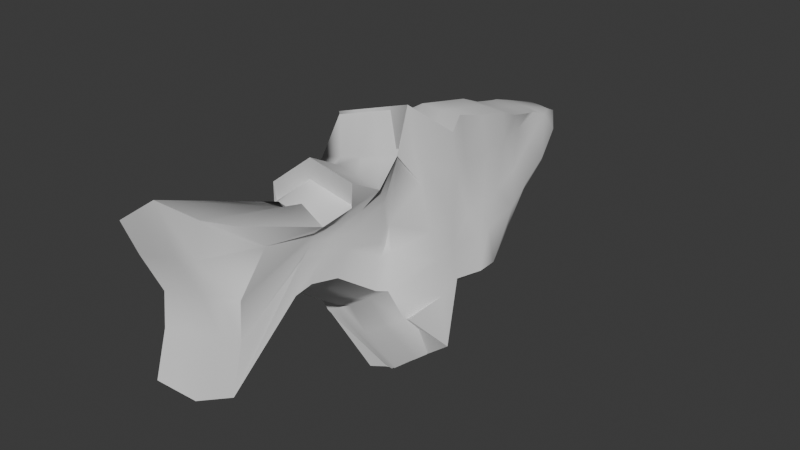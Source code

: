 # Source: Fish_Model_.blend  (saved by Blender 4.5.88; exported with 4.5.12 LTS)
import bpy
from mathutils import Matrix  # noqa: F401  (used for matrix-valued properties, if any)

bpy.ops.wm.read_factory_settings(use_empty=True)
scene = bpy.context.scene
scene.name = 'Scene'

# ---- node groups
ng_smooth_by_angle = bpy.data.node_groups.new('Smooth by Angle', 'GeometryNodeTree')
_s = ng_smooth_by_angle.interface.new_socket(name='Mesh', in_out='OUTPUT', socket_type='NodeSocketGeometry')
_s = ng_smooth_by_angle.interface.new_socket(name='Mesh', in_out='INPUT', socket_type='NodeSocketGeometry')
_s = ng_smooth_by_angle.interface.new_socket(name='Angle', in_out='INPUT', socket_type='NodeSocketFloat')
_s.subtype = 'ANGLE'
_s.default_value = 0.5236
_s.min_value = 0.0
_s.max_value = 3.142
_s.description = 'Maximum face angle for smooth edges'
_s = ng_smooth_by_angle.interface.new_socket(name='Ignore Sharpness', in_out='INPUT', socket_type='NodeSocketBool')
_s.force_non_field = True
ng_smooth_by_angle.description = 'Set the sharpness of mesh edges based on the angle between the neighboring faces'
ng_smooth_by_angle.is_modifier = True
_N = ng_smooth_by_angle.nodes; _L = ng_smooth_by_angle.links
n0 = _N.new('GeometryNodeSetShadeSmooth'); n0.name = 'Set Shade Smooth'; n0.location = (120, -80)
n0.domain = 'EDGE'
n1 = _N.new('GeometryNodeSetShadeSmooth'); n1.name = 'Set Shade Smooth.001'; n1.location = (300, -80)
n2 = _N.new('NodeGroupOutput'); n2.name = 'Group Output'; n2.location = (480, -80)
n3 = _N.new('GeometryNodeInputMeshEdgeAngle'); n3.name = 'Edge Angle'; n3.location = (-440, -240)
n4 = _N.new('NodeGroupInput'); n4.name = 'Group Input'; n4.location = (-80, -80)
n5 = _N.new('GeometryNodeInputEdgeSmooth'); n5.name = 'Is Edge Smooth'; n5.location = (-260, -120)
n6 = _N.new('GeometryNodeInputShadeSmooth'); n6.name = 'Is Shade Smooth'; n6.location = (-440, -397)
n7 = _N.new('FunctionNodeCompare'); n7.name = 'Compare'; n7.location = (-260, -260)
n7.operation = 'LESS_EQUAL'
n7.inputs[6].default_value = (0.0, 0.0, 0.0, 0.0)
n7.inputs[7].default_value = (0.0, 0.0, 0.0, 0.0)
n8 = _N.new('FunctionNodeBooleanMath'); n8.name = 'Boolean Math.001'; n8.location = (-80, -260)
n9 = _N.new('NodeGroupInput'); n9.name = 'Group Input.001'; n9.location = (-440, -329)
n10 = _N.new('NodeGroupInput'); n10.name = 'Group Input.002'; n10.location = (-259, -189)
n11 = _N.new('FunctionNodeBooleanMath'); n11.name = 'Boolean Math'; n11.location = (-80, -149)
n11.operation = 'OR'
n12 = _N.new('FunctionNodeBooleanMath'); n12.name = 'Boolean Math.002'; n12.location = (-260, -380)
n12.operation = 'OR'
n13 = _N.new('NodeGroupInput'); n13.name = 'Group Input.003'; n13.location = (-440, -460)
_L.new(n3.outputs[0], n7.inputs[0])
_L.new(n1.outputs[0], n2.inputs[0])
_L.new(n9.outputs[1], n7.inputs[1])
_L.new(n7.outputs[0], n8.inputs[0])
_L.new(n4.outputs[0], n0.inputs[0])
_L.new(n0.outputs[0], n1.inputs[0])
_L.new(n8.outputs[0], n0.inputs[2])
_L.new(n10.outputs[2], n11.inputs[1])
_L.new(n5.outputs[0], n11.inputs[0])
_L.new(n11.outputs[0], n0.inputs[1])
_L.new(n13.outputs[2], n12.inputs[1])
_L.new(n6.outputs[0], n12.inputs[0])
_L.new(n12.outputs[0], n8.inputs[1])
n2.is_active_output = True

# ---- world
world_world = bpy.data.worlds.new('World'); scene.world = world_world
world_world.use_nodes = True; world_world.node_tree.nodes.clear()
_N = world_world.node_tree.nodes; _L = world_world.node_tree.links
n0 = _N.new('ShaderNodeOutputWorld'); n0.name = 'World Output'; n0.location = (200, 100)
n1 = _N.new('ShaderNodeBackground'); n1.name = 'Background'; n1.location = (-200, 100)
n1.inputs[0].default_value = (0.05088, 0.05088, 0.05088, 1.0)
_L.new(n1.outputs[0], n0.inputs[0])
n0.is_active_output = True
world_world.color = (0.05088, 0.05088, 0.05088)
world_world.sun_shadow_jitter_overblur = 0.0

# ---- meshes
me_plane = bpy.data.meshes.new('Plane')
me_plane.from_pydata([(-0.8378, -2.413, -0.1265), (0.4827, -2.086, -0.2271), (-0.7289, 1.4, 0.17), (0.3281, 1.119, -0.1016), (-0.9889, -0.3096, -0.3141), (0.3756, -0.2646, -0.05049), (0.4785, 0.592, -0.04839), (-1.038, 0.5324, -0.1908), (-0.3543, -1.621, -0.06034), (0.09011, -1.217, -0.06562), (-0.3206, 2.189, 0.3173), (0.1257, 1.697, 0.09567), (-0.9894, 0.04793, -0.1661), (0.794, -0.0531, -0.08315), (0.7776, -0.04287, -0.08309), (-0.7928, -0.6544, -0.007018), (-1.076, -0.6337, -0.1886), (-1.456, -0.395, -0.3561), (-1.572, -0.4044, -0.04818), (-1.081, -0.6356, -0.1308), (-0.155, -2.115, -0.06692), (-0.3613, 1.255, 0.03845), (-0.41, -0.1692, -0.1833), (-0.434, 0.5544, -0.1645), (-0.03107, -1.274, 0.05522), (-0.007337, 2.064, 0.2092), (-0.4464, 0.08857, -0.2141), (-0.2045, -0.4884, -0.0226), (-0.4408, -1.119, 0.03413), (0.1926, -0.6254, -0.1633), (-0.1133, -0.8811, 0.02712), (0.3975, 0.3231, -0.1999), (-1.046, 0.3455, -0.188), (-0.4514, 0.3873, -0.1121), (0.3831, 0.8769, -0.06048), (-0.8796, 0.9856, -0.005391), (-0.4195, 0.8752, -0.05476), (0.2085, 1.392, -0.01128), (-0.508, 1.895, 0.2285), (-0.2002, 1.605, 0.1123), (0.0822, -1.234, -0.04832), (0.3975, -0.9784, -0.2757), (0.3761, -0.2675, -0.05297), (-0.3659, -0.5158, 0.04559), (-0.7596, -0.7305, 0.06715), (-0.5358, 1.405, 0.01477), (-0.7062, -0.1537, -0.1537), (-0.6823, 0.5492, -0.1974), (-0.1347, -1.39, 0.08337), (-0.2179, 2.181, 0.2191), (-0.6649, 0.126, -0.1228), (-0.4563, -0.5137, 0.007162), (-0.458, -2.206, -0.08371), (-0.2387, -0.9423, 0.04364), (-0.7261, 0.4241, -0.1922), (-0.6402, 1.008, -0.1195), (-0.4095, 1.806, 0.1041), (-0.4902, -0.5718, 0.07899), (-0.3784, -1.37, 0.05796), (0.1413, -0.921, -0.1145), (-0.0717, -1.077, 0.04303), (0.1584, -0.8987, -0.08833), (-0.1867, -1.166, 0.0635), (-0.3634, -1.622, 1.076), (-0.8469, -2.414, 1.01), (-0.1641, -2.116, 1.07), (0.5988, -2.366, 0.9619), (0.374, 0.8759, 1.076), (0.319, 1.118, 1.035), (-0.4591, 1.404, 1.387), (-0.7402, 1.413, 1.324), (-1.001, 0.06015, 0.988), (-1.053, -0.2545, 1.116), (0.7347, -0.04384, 0.9281), (0.4459, -0.04802, 0.9419), (-0.6519, -0.1546, 1.143), (0.3884, 0.3221, 0.9369), (0.4291, 0.6335, 1.117), (-0.891, 0.9978, 1.149), (-1.025, 0.5447, 1.051), (-0.6548, 0.5907, 1.177), (-0.3876, -1.371, 1.195), (0.081, -1.217, 1.071), (-0.1438, -1.391, 1.22), (-0.1534, 2.23, 1.319), (-0.2038, 2.214, 1.171), (0.1994, 1.391, 1.125), (0.1166, 1.696, 1.232), (-0.5193, 1.908, 1.383), (-1.034, 0.3577, 1.054), (0.7506, -0.05407, 0.9262), (-0.622, 0.125, 1.131), (0.3532, -0.256, 1.072), (-0.8019, -0.6553, 1.13), (-0.4848, -0.5146, 1.077), (-1.765, -0.4767, 0.762), (-1.094, -0.6338, 0.9923), (-1.709, -0.4738, 0.5526), (-1.086, -0.6446, 0.993), (-0.4671, -2.207, 1.053), (-0.3095, 1.294, 1.4), (-0.345, -0.1702, 1.229), (-0.4259, 0.5345, 1.213), (-0.04018, -1.275, 1.192), (-0.007222, 2.103, 1.378), (-0.3746, 0.0876, 1.223), (-0.2001, -0.3615, 1.152), (-0.2366, -0.4901, 1.142), (-0.1485, 1.644, 1.474), (-0.4089, 0.3864, 1.217), (-0.3677, 0.9143, 1.307), (-0.7687, -0.7315, 1.204), (-0.4499, -1.12, 1.171), (0.1322, -0.9219, 1.022), (0.1835, -0.6264, 0.9734), (-0.08081, -1.078, 1.18), (-0.137, -0.8821, 1.113), (-0.2478, -0.9432, 1.18), (-0.6506, 0.4232, 1.18), (-0.5636, 1.007, 1.253), (-0.3849, 1.805, 1.36), (0.1493, -0.8996, 1.048), (0.3884, -0.9793, 0.8611), (0.07309, -1.235, 1.088), (-0.5118, -0.5728, 1.178), (-0.1958, -1.167, 1.2), (0.2078, -1.859, -0.1849), (-0.001107, 1.207, 0.02504), (0.0446, -0.1081, -0.1069), (0.03607, 0.5425, -0.05607), (0.04038, -1.245, 0.03518), (0.07465, 1.901, 0.2091), (0.1993, 0.01773, -0.0539), (0.355, -0.2366, -0.01042), (0.05048, -0.7533, -0.02771), (-0.0161, 0.3552, -0.1156), (-0.002687, 0.8961, -0.0009862), (0.0196, 1.518, 0.1072), (0.03696, -0.5441, -0.0798), (0.04568, -0.9992, 0.004661), (0.2282, -2.241, 1.056), (0.0359, 1.206, 1.333), (0.005876, -0.05773, 1.175), (-0.1223, 0.584, 1.321), (0.03127, -1.246, 1.172), (0.06553, 1.9, 1.346), (0.1902, 0.01677, 1.083), (0.2582, -0.1525, 1.013), (0.04137, -0.7542, 1.109), (0.1025, 0.3542, 1.228), (0.03044, 0.8951, 1.293), (0.03604, 1.518, 1.339), (0.01056, -0.3928, 1.095), (0.03657, -1.0, 1.141), (-0.9586, -0.731, 0.6878), (-0.9918, -0.6548, 0.6137), (0.7959, -2.366, 0.3417), (-0.1596, -2.115, 0.5015), (-0.4626, -2.207, 0.4847), (-0.9725, 1.4, 0.8026), (-0.7516, 1.895, 0.8611), (0.4823, 1.119, 0.424), (0.5373, 0.8764, 0.4652), (-0.5775, -1.371, 0.6786), (-0.6399, -1.119, 0.6548), (-1.233, 0.04745, 0.4665), (-1.278, 0.345, 0.4886), (0.7723, -0.05359, 0.4215), (0.4505, -0.04754, 0.3735), (0.3627, 1.391, 0.5144), (0.7562, -0.04335, 0.4225), (0.389, -0.8992, 0.4168), (0.3128, -1.234, 0.4568), (-0.4536, 2.241, 0.8211), (0.3577, -0.2556, 0.504), (0.1561, 2.103, 0.7674), (0.2799, 1.697, 0.6213), (0.5924, 0.634, 0.5063), (0.393, 0.3226, 0.3685), (-1.269, 0.532, 0.4859), (-1.123, 0.9851, 0.6273), (-1.068, -0.5914, 0.3631), (-1.744, -0.47, 0.4028), (0.6281, -0.9789, 0.2295), (-1.066, -0.254, 0.4833), (-0.6752, -1.622, 0.5931), (0.4231, -0.6259, 0.3418), (-0.9642, -2.413, 0.4746), (0.2765, -1.272, 0.342), (-1.28, -0.6361, 0.4899), (-1.726, -0.4707, 0.3805), (0.2288, 1.9, 0.7347), (0.2328, -2.24, 0.4879), (-0.8636, -0.7312, 0.9459), (0.6974, -2.366, 0.6518), (-0.8553, 1.4, 1.055), (0.4006, 1.119, 0.7296), (-0.4825, -1.371, 0.9367), (-1.116, 0.04721, 0.7186), (0.7615, -0.05383, 0.6739), (0.281, 1.391, 0.8199), (0.2691, -0.8994, 0.7326), (0.07444, 2.103, 1.073), (0.5107, 0.6337, 0.8119), (-1.146, 0.5317, 0.7599), (-1.07, -0.5916, 0.6473), (0.5082, -0.9791, 0.5453), (-1.06, -0.2543, 0.7996), (-0.5193, -1.622, 0.8348), (0.3033, -0.6261, 0.6576), (0.2971, -1.217, 0.7294), (-1.185, -0.6363, 0.7479), (0.1472, 1.9, 1.04), (0.2305, -2.241, 0.772), (-0.8969, -0.6551, 0.8717), (-0.1619, -2.115, 0.7856), (-0.4649, -2.207, 0.7689), (-0.6344, 1.895, 1.113), (0.4557, 0.8762, 0.7707), (-0.5449, -1.12, 0.9128), (-1.155, 0.3448, 0.7627), (0.4482, -0.04778, 0.6577), (0.7455, -0.04359, 0.6753), (0.1929, -1.235, 0.7726), (-0.3287, 2.241, 0.9958), (0.3555, -0.2558, 0.7881), (0.1982, 1.697, 0.9269), (0.3907, 0.3224, 0.6527), (-1.006, 0.9849, 0.8793), (-1.741, -0.4723, 0.5256), (-0.9056, -2.414, 0.7424), (-1.742, -0.488, 0.4177), (-0.8899, -0.6546, 0.2959), (-0.1572, -2.115, 0.2105), (-0.4602, -2.206, 0.1937), (-0.6295, 1.975, 0.4855), (0.4584, 0.8767, 0.1961), (-0.538, -1.119, 0.337), (-1.162, 0.4252, 0.09045), (0.4528, -0.0473, 0.0825), (0.7672, -0.04311, 0.1636), (0.1947, -1.234, 0.1982), (-0.3393, 2.321, 0.5246), (0.3601, -0.2553, 0.213), (0.2009, 1.697, 0.3522), (0.3953, 0.3229, 0.07752), (-1.001, 1.065, 0.2516), (-1.574, -0.3953, -0.04389), (-0.8995, -2.413, 0.1669), (-1.632, -0.4257, 0.1066), (-0.8567, -0.7307, 0.3701), (0.5744, -2.218, 0.02506), (-0.8504, 1.48, 0.427), (0.4033, 1.119, 0.1549), (-0.4756, -1.37, 0.3609), (-1.111, 0.1276, 0.09087), (0.7834, -0.05334, 0.1631), (0.2837, 1.391, 0.2453), (0.2709, -0.8989, 0.1582), (0.07715, 2.104, 0.4983), (0.5134, 0.6342, 0.2372), (-1.153, 0.6121, 0.08771), (-1.066, -0.5911, 0.07211), (0.51, -0.9786, -0.02914), (-1.073, -0.2538, 0.1595), (-0.5109, -1.622, 0.2586), (0.3051, -0.6256, 0.08322), (0.2966, -1.217, 0.1556), (-1.178, -0.6358, 0.1721), (0.1499, 1.9, 0.4656), (0.2351, -2.24, 0.1969), (-0.116, 2.545, 0.5066), (-0.1707, 2.55, 0.5788), (-0.07001, 2.468, 0.5169), (-0.1375, 2.544, 1.03), (-0.1608, 2.537, 0.9611), (-0.06996, 2.486, 1.057), (-0.2234, 2.586, 0.6627), (-0.03223, 2.486, 0.916), (-0.1282, 2.544, 0.9127), (-0.2185, 2.549, 0.8804), (-0.2762, 2.549, 0.7996), (-0.03098, 2.486, 0.6505), (0.005493, 2.486, 0.7748), (-0.1095, 2.544, 0.6757), (-0.119, 2.544, 0.7956)], [], [(136, 127, 3, 34), (133, 128, 5, 14), (135, 129, 6, 31), (126, 130, 9, 1), (137, 131, 11, 37), (128, 132, 13, 5), (138, 133, 14, 42), (4, 16, 17, 12), (15, 19, 18, 4), (57, 51, 27, 43), (46, 50, 26, 22), (56, 49, 25, 39), (52, 48, 24, 20), (54, 47, 23, 33), (51, 46, 22, 27), (55, 45, 21, 36), (62, 53, 30, 60), (139, 134, 29, 59), (50, 54, 33, 26), (132, 135, 31, 13), (47, 55, 36, 23), (129, 136, 34, 6), (45, 56, 39, 21), (127, 137, 37, 3), (59, 61, 40, 9), (53, 57, 43, 30), (134, 138, 42, 29), (28, 44, 57, 53), (2, 38, 56, 45), (7, 35, 55, 47), (12, 32, 54, 50), (58, 28, 53, 62), (35, 2, 45, 55), (15, 4, 46, 51), (32, 7, 47, 54), (0, 8, 48, 52), (38, 10, 49, 56), (4, 12, 50, 46), (44, 15, 51, 57), (8, 58, 62, 48), (29, 41, 61, 59), (130, 139, 59, 9), (48, 62, 60, 24), (150, 67, 68, 141), (147, 73, 74, 142), (149, 76, 77, 143), (140, 66, 82, 144), (151, 86, 87, 145), (142, 74, 90, 146), (152, 92, 73, 147), (72, 71, 95, 96), (93, 72, 97, 98), (124, 107, 106, 94), (75, 101, 105, 91), (120, 108, 104, 84), (99, 65, 103, 83), (118, 109, 102, 80), (94, 106, 101, 75), (119, 110, 100, 69), (125, 115, 116, 117), (153, 113, 114, 148), (91, 105, 109, 118), (146, 90, 76, 149), (80, 102, 110, 119), (143, 77, 67, 150), (69, 100, 108, 120), (141, 68, 86, 151), (113, 82, 123, 121), (117, 116, 107, 124), (148, 114, 92, 152), (112, 117, 124, 111), (70, 69, 120, 88), (79, 80, 119, 78), (71, 91, 118, 89), (81, 125, 117, 112), (78, 119, 69, 70), (93, 94, 75, 72), (89, 118, 80, 79), (64, 99, 83, 63), (88, 120, 84, 85), (72, 75, 91, 71), (111, 124, 94, 93), (63, 83, 125, 81), (114, 113, 121, 122), (144, 82, 113, 153), (83, 103, 115, 125), (214, 193, 111, 93), (213, 194, 66, 140), (216, 215, 65, 99), (217, 195, 70, 88), (218, 196, 68, 67), (219, 197, 81, 112), (220, 198, 71, 89), (193, 219, 112, 111), (221, 199, 90, 74), (196, 200, 86, 68), (222, 221, 74, 73), (223, 201, 121, 123), (224, 217, 88, 85), (225, 222, 73, 92), (212, 202, 104, 145), (227, 203, 77, 76), (199, 227, 76, 90), (84, 104, 276, 274), (228, 204, 79, 78), (229, 205, 96, 95), (204, 220, 89, 79), (201, 206, 122, 121), (205, 207, 72, 96), (197, 208, 63, 81), (206, 209, 114, 122), (198, 229, 95, 71), (230, 216, 99, 64), (194, 210, 82, 66), (210, 223, 123, 82), (231, 211, 98, 97), (209, 225, 92, 114), (211, 214, 93, 98), (203, 218, 67, 77), (104, 202, 278, 276), (208, 230, 64, 63), (207, 231, 97, 72), (195, 228, 78, 70), (200, 226, 87, 86), (226, 212, 145, 87), (215, 213, 140, 65), (103, 144, 153, 115), (116, 148, 152, 107), (100, 141, 151, 108), (102, 143, 150, 110), (105, 146, 149, 109), (115, 153, 148, 116), (107, 152, 147, 106), (101, 142, 146, 105), (108, 151, 145, 104), (65, 140, 144, 103), (109, 149, 143, 102), (106, 147, 142, 101), (110, 150, 141, 100), (24, 60, 139, 130), (30, 43, 138, 134), (21, 39, 137, 127), (23, 36, 136, 129), (26, 33, 135, 132), (60, 30, 134, 139), (43, 27, 133, 138), (22, 26, 132, 128), (39, 25, 131, 137), (20, 24, 130, 126), (33, 23, 129, 135), (27, 22, 128, 133), (36, 21, 127, 136), (233, 270, 192, 157), (244, 269, 191, 176), (257, 244, 176, 169), (252, 246, 180, 159), (264, 249, 190, 184), (265, 248, 187, 185), (49, 10, 272, 271), (260, 236, 162, 177), (268, 232, 155, 189), (266, 243, 174, 186), (249, 268, 189, 190), (267, 241, 172, 188), (251, 267, 188, 156), (248, 234, 158, 187), (255, 247, 182, 165), (263, 266, 186, 183), (254, 265, 185, 163), (262, 264, 184, 181), (258, 263, 183, 171), (261, 238, 166, 179), (247, 262, 181, 182), (246, 261, 179, 180), (85, 84, 274, 275), (256, 245, 178, 167), (245, 260, 177, 178), (269, 259, 175, 191), (243, 240, 170, 174), (242, 235, 160, 173), (241, 258, 171, 172), (240, 239, 168, 170), (253, 257, 169, 161), (239, 256, 167, 168), (250, 237, 164, 154), (238, 255, 165, 166), (237, 254, 163, 164), (236, 253, 161, 162), (235, 252, 159, 160), (234, 233, 157, 158), (270, 251, 156, 192), (232, 250, 154, 155), (157, 192, 213, 215), (176, 191, 212, 226), (169, 176, 226, 200), (159, 180, 228, 195), (184, 190, 231, 207), (185, 187, 230, 208), (202, 175, 283, 278), (177, 162, 218, 203), (189, 155, 214, 211), (186, 174, 225, 209), (190, 189, 211, 231), (188, 172, 223, 210), (156, 188, 210, 194), (187, 158, 216, 230), (165, 182, 229, 198), (183, 186, 209, 206), (163, 185, 208, 197), (181, 184, 207, 205), (171, 183, 206, 201), (179, 166, 220, 204), (182, 181, 205, 229), (180, 179, 204, 228), (175, 259, 282, 283), (167, 178, 227, 199), (178, 177, 203, 227), (191, 175, 202, 212), (174, 170, 222, 225), (173, 160, 217, 224), (172, 171, 201, 223), (170, 168, 221, 222), (161, 169, 200, 196), (168, 167, 199, 221), (154, 164, 219, 193), (166, 165, 198, 220), (164, 163, 197, 219), (162, 161, 196, 218), (160, 159, 195, 217), (158, 157, 215, 216), (192, 156, 194, 213), (155, 154, 193, 214), (15, 44, 250, 232), (126, 1, 251, 270), (52, 20, 233, 234), (38, 2, 252, 235), (34, 3, 253, 236), (28, 58, 254, 237), (32, 12, 255, 238), (44, 28, 237, 250), (5, 13, 256, 239), (3, 37, 257, 253), (14, 5, 239, 240), (40, 61, 258, 241), (10, 38, 235, 242), (42, 14, 240, 243), (131, 25, 259, 269), (31, 6, 260, 245), (13, 31, 245, 256), (242, 173, 281, 277), (35, 7, 261, 246), (17, 16, 262, 247), (7, 32, 238, 261), (61, 41, 263, 258), (16, 4, 264, 262), (58, 8, 265, 254), (41, 29, 266, 263), (12, 17, 247, 255), (0, 52, 234, 248), (1, 9, 267, 251), (9, 40, 241, 267), (18, 19, 268, 249), (29, 42, 243, 266), (19, 15, 232, 268), (6, 34, 236, 260), (259, 25, 273, 282), (8, 0, 248, 265), (4, 18, 249, 264), (2, 35, 246, 252), (37, 11, 244, 257), (11, 131, 269, 244), (20, 126, 270, 233), (278, 279, 274, 276), (279, 280, 275, 274), (284, 277, 281, 285), (282, 284, 285, 283), (285, 281, 280, 279), (283, 285, 279, 278), (273, 271, 284, 282), (271, 272, 277, 284), (173, 224, 280, 281), (25, 49, 271, 273), (224, 85, 275, 280), (10, 242, 277, 272)])
me_plane.polygons.foreach_set('use_smooth', [True] * 284)
_uv = me_plane.uv_layers.new(name='UVMap')
_uv.uv.foreach_set('vector', [0.6663, 0.875, 0.6663, 1.0, 1.0, 1.0, 1.0, 0.875, 0.6663, 0.4223, 0.6663, 0.5, 1.0, 0.5, 1.0, 0.4223, 0.6663, 0.6975, 0.6663, 0.75, 1.0, 0.75, 1.0, 0.6975, 0.6663, 0.0, 0.6663, 0.25, 1.0, 0.25, 1.0, 0.0, 0.6663, 1.0, 0.6663, 1.0, 1.0, 1.0, 1.0, 1.0, 0.6663, 0.5, 0.6663, 0.5915, 1.0, 0.5915, 1.0, 0.5, 0.6663, 0.3792, 0.6663, 0.4223, 1.0, 0.4223, 1.0, 0.3792, 0.0, 0.5, 0.0, 0.5, 0.0, 0.5915, 0.0, 0.5915, 0.0, 0.4223, 0.0, 0.4223, 0.0, 0.5, 0.0, 0.5, 0.1663, 0.3792, 0.1663, 0.4223, 0.3326, 0.4223, 0.3326, 0.3792, 0.1663, 0.5, 0.1663, 0.5915, 0.3326, 0.5915, 0.3326, 0.5, 0.1663, 1.0, 0.1663, 1.0, 0.3326, 1.0, 0.3326, 1.0, 0.1663, 0.0, 0.1663, 0.25, 0.3326, 0.25, 0.3326, 0.0, 0.1663, 0.6975, 0.1663, 0.75, 0.3326, 0.75, 0.3326, 0.6975, 0.1663, 0.4223, 0.1663, 0.5, 0.3326, 0.5, 0.3326, 0.4223, 0.1663, 0.875, 0.1663, 1.0, 0.3326, 1.0, 0.3326, 0.875, 0.1663, 0.2931, 0.1663, 0.3361, 0.3326, 0.3361, 0.3326, 0.2931, 0.6663, 0.2931, 0.6663, 0.3361, 1.0, 0.3361, 1.0, 0.2931, 0.1663, 0.5915, 0.1663, 0.6975, 0.3326, 0.6975, 0.3326, 0.5915, 0.6663, 0.5915, 0.6663, 0.6975, 1.0, 0.6975, 1.0, 0.5915, 0.1663, 0.75, 0.1663, 0.875, 0.3326, 0.875, 0.3326, 0.75, 0.6663, 0.75, 0.6663, 0.875, 1.0, 0.875, 1.0, 0.75, 0.1663, 1.0, 0.1663, 1.0, 0.3326, 1.0, 0.3326, 1.0, 0.6663, 1.0, 0.6663, 1.0, 1.0, 1.0, 1.0, 1.0, 1.0, 0.2931, 1.0, 0.2931, 1.0, 0.25, 1.0, 0.25, 0.1663, 0.3361, 0.1663, 0.3792, 0.3326, 0.3792, 0.3326, 0.3361, 0.6663, 0.3361, 0.6663, 0.3792, 1.0, 0.3792, 1.0, 0.3361, 0.0, 0.3361, 0.0, 0.3792, 0.1663, 0.3792, 0.1663, 0.3361, 0.0, 1.0, 0.0, 1.0, 0.1663, 1.0, 0.1663, 1.0, 0.0, 0.75, 0.0, 0.875, 0.1663, 0.875, 0.1663, 0.75, 0.0, 0.5915, 0.0, 0.6975, 0.1663, 0.6975, 0.1663, 0.5915, 0.0, 0.2931, 0.0, 0.3361, 0.1663, 0.3361, 0.1663, 0.2931, 0.0, 0.875, 0.0, 1.0, 0.1663, 1.0, 0.1663, 0.875, 0.0, 0.4223, 0.0, 0.5, 0.1663, 0.5, 0.1663, 0.4223, 0.0, 0.6975, 0.0, 0.75, 0.1663, 0.75, 0.1663, 0.6975, 0.0, 0.0, 0.0, 0.25, 0.1663, 0.25, 0.1663, 0.0, 0.0, 1.0, 0.0, 1.0, 0.1663, 1.0, 0.1663, 1.0, 0.0, 0.5, 0.0, 0.5915, 0.1663, 0.5915, 0.1663, 0.5, 0.0, 0.3792, 0.0, 0.4223, 0.1663, 0.4223, 0.1663, 0.3792, 0.0, 0.25, 0.0, 0.2931, 0.1663, 0.2931, 0.1663, 0.25, 1.0, 0.3361, 1.0, 0.3361, 1.0, 0.2931, 1.0, 0.2931, 0.6663, 0.25, 0.6663, 0.2931, 1.0, 0.2931, 1.0, 0.25, 0.1663, 0.25, 0.1663, 0.2931, 0.3326, 0.2931, 0.3326, 0.25, 0.6663, 0.875, 1.0, 0.875, 1.0, 1.0, 0.6663, 1.0, 0.6663, 0.4223, 1.0, 0.4223, 1.0, 0.5, 0.6663, 0.5, 0.6663, 0.6975, 1.0, 0.6975, 1.0, 0.75, 0.6663, 0.75, 0.6663, 0.0, 1.0, 0.0, 1.0, 0.25, 0.6663, 0.25, 0.6663, 1.0, 1.0, 1.0, 1.0, 1.0, 0.6663, 1.0, 0.6663, 0.5, 1.0, 0.5, 1.0, 0.5915, 0.6663, 0.5915, 0.6663, 0.3792, 1.0, 0.3792, 1.0, 0.4223, 0.6663, 0.4223, 0.0, 0.5, 0.0, 0.5915, 0.0, 0.5915, 0.0, 0.5, 0.0, 0.4223, 0.0, 0.5, 0.0, 0.5, 0.0, 0.4223, 0.1663, 0.3792, 0.3326, 0.3792, 0.3326, 0.4223, 0.1663, 0.4223, 0.1663, 0.5, 0.3326, 0.5, 0.3326, 0.5915, 0.1663, 0.5915, 0.1663, 1.0, 0.3326, 1.0, 0.3326, 1.0, 0.1663, 1.0, 0.1663, 0.0, 0.3326, 0.0, 0.3326, 0.25, 0.1663, 0.25, 0.1663, 0.6975, 0.3326, 0.6975, 0.3326, 0.75, 0.1663, 0.75, 0.1663, 0.4223, 0.3326, 0.4223, 0.3326, 0.5, 0.1663, 0.5, 0.1663, 0.875, 0.3326, 0.875, 0.3326, 1.0, 0.1663, 1.0, 0.1663, 0.2931, 0.3326, 0.2931, 0.3326, 0.3361, 0.1663, 0.3361, 0.6663, 0.2931, 1.0, 0.2931, 1.0, 0.3361, 0.6663, 0.3361, 0.1663, 0.5915, 0.3326, 0.5915, 0.3326, 0.6975, 0.1663, 0.6975, 0.6663, 0.5915, 1.0, 0.5915, 1.0, 0.6975, 0.6663, 0.6975, 0.1663, 0.75, 0.3326, 0.75, 0.3326, 0.875, 0.1663, 0.875, 0.6663, 0.75, 1.0, 0.75, 1.0, 0.875, 0.6663, 0.875, 0.1663, 1.0, 0.3326, 1.0, 0.3326, 1.0, 0.1663, 1.0, 0.6663, 1.0, 1.0, 1.0, 1.0, 1.0, 0.6663, 1.0, 1.0, 0.2931, 1.0, 0.25, 1.0, 0.25, 1.0, 0.2931, 0.1663, 0.3361, 0.3326, 0.3361, 0.3326, 0.3792, 0.1663, 0.3792, 0.6663, 0.3361, 1.0, 0.3361, 1.0, 0.3792, 0.6663, 0.3792, 0.0, 0.3361, 0.1663, 0.3361, 0.1663, 0.3792, 0.0, 0.3792, 0.0, 1.0, 0.1663, 1.0, 0.1663, 1.0, 0.0, 1.0, 0.0, 0.75, 0.1663, 0.75, 0.1663, 0.875, 0.0, 0.875, 0.0, 0.5915, 0.1663, 0.5915, 0.1663, 0.6975, 0.0, 0.6975, 0.0, 0.2931, 0.1663, 0.2931, 0.1663, 0.3361, 0.0, 0.3361, 0.0, 0.875, 0.1663, 0.875, 0.1663, 1.0, 0.0, 1.0, 0.0, 0.4223, 0.1663, 0.4223, 0.1663, 0.5, 0.0, 0.5, 0.0, 0.6975, 0.1663, 0.6975, 0.1663, 0.75, 0.0, 0.75, 0.0, 0.0, 0.1663, 0.0, 0.1663, 0.25, 0.0, 0.25, 0.0, 1.0, 0.1663, 1.0, 0.1663, 1.0, 0.1154, 1.0, 0.0, 0.5, 0.1663, 0.5, 0.1663, 0.5915, 0.0, 0.5915, 0.0, 0.3792, 0.1663, 0.3792, 0.1663, 0.4223, 0.0, 0.4223, 0.0, 0.25, 0.1663, 0.25, 0.1663, 0.2931, 0.0, 0.2931, 1.0, 0.3361, 1.0, 0.2931, 1.0, 0.2931, 1.0, 0.3361, 0.6663, 0.25, 1.0, 0.25, 1.0, 0.2931, 0.6663, 0.2931, 0.1663, 0.25, 0.3326, 0.25, 0.3326, 0.2931, 0.1663, 0.2931, 0.0, 0.4223, 0.0, 0.3792, 0.0, 0.3792, 0.0, 0.4223, 0.6663, 0.0, 1.0, 0.0, 1.0, 0.0, 0.6663, 0.0, 0.1663, 0.0, 0.3326, 0.0, 0.3326, 0.0, 0.1663, 0.0, 0.0, 1.0, 0.0, 1.0, 0.0, 1.0, 0.0, 1.0, 1.0, 0.875, 1.0, 1.0, 1.0, 1.0, 1.0, 0.875, 0.0, 0.3361, 0.0, 0.2931, 0.0, 0.2931, 0.0, 0.3361, 0.0, 0.6975, 0.0, 0.5915, 0.0, 0.5915, 0.0, 0.6975, 0.0, 0.3792, 0.0, 0.3361, 0.0, 0.3361, 0.0, 0.3792, 1.0, 0.5, 1.0, 0.5915, 1.0, 0.5915, 1.0, 0.5, 1.0, 1.0, 1.0, 1.0, 1.0, 1.0, 1.0, 1.0, 1.0, 0.4223, 1.0, 0.5, 1.0, 0.5, 1.0, 0.4223, 1.0, 0.25, 1.0, 0.2931, 1.0, 0.2931, 1.0, 0.25, 0.08654, 1.0, 0.0, 1.0, 0.0, 1.0, 0.1154, 1.0, 1.0, 0.3792, 1.0, 0.4223, 1.0, 0.4223, 1.0, 0.3792, 0.6663, 1.0, 0.3326, 1.0, 0.3326, 1.0, 0.6663, 1.0, 1.0, 0.6975, 1.0, 0.75, 1.0, 0.75, 1.0, 0.6975, 1.0, 0.5915, 1.0, 0.6975, 1.0, 0.6975, 1.0, 0.5915, 0.1663, 1.0, 0.3326, 1.0, 0.3326, 1.0, 0.1663, 1.0, 0.0, 0.875, 0.0, 0.75, 0.0, 0.75, 0.0, 0.875, 0.0, 0.5915, 0.0, 0.5, 0.0, 0.5, 0.0, 0.5915, 0.0, 0.75, 0.0, 0.6975, 0.0, 0.6975, 0.0, 0.75, 1.0, 0.2931, 1.0, 0.3361, 1.0, 0.3361, 1.0, 0.2931, 0.0, 0.5, 0.0, 0.5, 0.0, 0.5, 0.0, 0.5, 0.0, 0.2931, 0.0, 0.25, 0.0, 0.25, 0.0, 0.2931, 1.0, 0.3361, 1.0, 0.3361, 1.0, 0.3361, 1.0, 0.3361, 0.0, 0.5915, 0.0, 0.5915, 0.0, 0.5915, 0.0, 0.5915, 0.0, 0.0, 0.1663, 0.0, 0.1663, 0.0, 0.0, 0.0, 1.0, 0.0, 1.0, 0.25, 1.0, 0.25, 1.0, 0.0, 1.0, 0.25, 1.0, 0.25, 1.0, 0.25, 1.0, 0.25, 0.0, 0.5, 0.0, 0.4223, 0.0, 0.4223, 0.0, 0.5, 1.0, 0.3361, 1.0, 0.3792, 1.0, 0.3792, 1.0, 0.3361, 0.0, 0.4223, 0.0, 0.4223, 0.0, 0.4223, 0.0, 0.4223, 1.0, 0.75, 1.0, 0.875, 1.0, 0.875, 1.0, 0.75, 0.3326, 1.0, 0.3326, 1.0, 0.3326, 1.0, 0.3326, 1.0, 0.0, 0.25, 0.0, 0.0, 0.0, 0.0, 0.0, 0.25, 0.0, 0.5, 0.0, 0.5, 0.0, 0.5, 0.0, 0.5, 0.0, 1.0, 0.0, 0.875, 0.0, 0.875, 0.0, 1.0, 1.0, 1.0, 1.0, 1.0, 1.0, 1.0, 1.0, 1.0, 1.0, 1.0, 0.6663, 1.0, 0.6663, 1.0, 1.0, 1.0, 0.3326, 0.0, 0.6663, 0.0, 0.6663, 0.0, 0.3326, 0.0, 0.3326, 0.25, 0.6663, 0.25, 0.6663, 0.2931, 0.3326, 0.2931, 0.3326, 0.3361, 0.6663, 0.3361, 0.6663, 0.3792, 0.3326, 0.3792, 0.3326, 1.0, 0.6663, 1.0, 0.6663, 1.0, 0.3326, 1.0, 0.3326, 0.75, 0.6663, 0.75, 0.6663, 0.875, 0.3326, 0.875, 0.3326, 0.5915, 0.6663, 0.5915, 0.6663, 0.6975, 0.3326, 0.6975, 0.3326, 0.2931, 0.6663, 0.2931, 0.6663, 0.3361, 0.3326, 0.3361, 0.3326, 0.3792, 0.6663, 0.3792, 0.6663, 0.4223, 0.3326, 0.4223, 0.3326, 0.5, 0.6663, 0.5, 0.6663, 0.5915, 0.3326, 0.5915, 0.3326, 1.0, 0.6663, 1.0, 0.6663, 1.0, 0.3326, 1.0, 0.3326, 0.0, 0.6663, 0.0, 0.6663, 0.25, 0.3326, 0.25, 0.3326, 0.6975, 0.6663, 0.6975, 0.6663, 0.75, 0.3326, 0.75, 0.3326, 0.4223, 0.6663, 0.4223, 0.6663, 0.5, 0.3326, 0.5, 0.3326, 0.875, 0.6663, 0.875, 0.6663, 1.0, 0.3326, 1.0, 0.3326, 0.25, 0.3326, 0.2931, 0.6663, 0.2931, 0.6663, 0.25, 0.3326, 0.3361, 0.3326, 0.3792, 0.6663, 0.3792, 0.6663, 0.3361, 0.3326, 1.0, 0.3326, 1.0, 0.6663, 1.0, 0.6663, 1.0, 0.3326, 0.75, 0.3326, 0.875, 0.6663, 0.875, 0.6663, 0.75, 0.3326, 0.5915, 0.3326, 0.6975, 0.6663, 0.6975, 0.6663, 0.5915, 0.3326, 0.2931, 0.3326, 0.3361, 0.6663, 0.3361, 0.6663, 0.2931, 0.3326, 0.3792, 0.3326, 0.4223, 0.6663, 0.4223, 0.6663, 0.3792, 0.3326, 0.5, 0.3326, 0.5915, 0.6663, 0.5915, 0.6663, 0.5, 0.3326, 1.0, 0.3326, 1.0, 0.6663, 1.0, 0.6663, 1.0, 0.3326, 0.0, 0.3326, 0.25, 0.6663, 0.25, 0.6663, 0.0, 0.3326, 0.6975, 0.3326, 0.75, 0.6663, 0.75, 0.6663, 0.6975, 0.3326, 0.4223, 0.3326, 0.5, 0.6663, 0.5, 0.6663, 0.4223, 0.3326, 0.875, 0.3326, 1.0, 0.6663, 1.0, 0.6663, 0.875, 0.3326, 0.0, 0.6663, 0.0, 0.6663, 0.0, 0.3326, 0.0, 1.0, 1.0, 0.6663, 1.0, 0.6663, 1.0, 1.0, 1.0, 1.0, 1.0, 1.0, 1.0, 1.0, 1.0, 1.0, 1.0, 0.0, 1.0, 0.0, 0.875, 0.0, 0.875, 0.0, 1.0, 0.0, 0.5, 0.0, 0.5, 0.0, 0.5, 0.0, 0.5, 0.0, 0.25, 0.0, 0.0, 0.0, 0.0, 0.0, 0.25, 0.1663, 1.0, 0.0, 1.0, 0.0, 1.0, 0.1663, 1.0, 1.0, 0.75, 1.0, 0.875, 1.0, 0.875, 1.0, 0.75, 0.0, 0.4223, 0.0, 0.4223, 0.0, 0.4223, 0.0, 0.4223, 1.0, 0.3361, 1.0, 0.3792, 1.0, 0.3792, 1.0, 0.3361, 0.0, 0.5, 0.0, 0.4223, 0.0, 0.4223, 0.0, 0.5, 1.0, 0.25, 1.0, 0.25, 1.0, 0.25, 1.0, 0.25, 1.0, 0.0, 1.0, 0.25, 1.0, 0.25, 1.0, 0.0, 0.0, 0.0, 0.1663, 0.0, 0.1663, 0.0, 0.0, 0.0, 0.0, 0.5915, 0.0, 0.5915, 0.0, 0.5915, 0.0, 0.5915, 1.0, 0.3361, 1.0, 0.3361, 1.0, 0.3361, 1.0, 0.3361, 0.0, 0.2931, 0.0, 0.25, 0.0, 0.25, 0.0, 0.2931, 0.0, 0.5, 0.0, 0.5, 0.0, 0.5, 0.0, 0.5, 1.0, 0.2931, 1.0, 0.3361, 1.0, 0.3361, 1.0, 0.2931, 0.0, 0.75, 0.0, 0.6975, 0.0, 0.6975, 0.0, 0.75, 0.0, 0.5915, 0.0, 0.5, 0.0, 0.5, 0.0, 0.5915, 0.0, 0.875, 0.0, 0.75, 0.0, 0.75, 0.0, 0.875, 0.1154, 1.0, 0.1663, 1.0, 0.1663, 1.0, 0.1154, 1.0, 1.0, 0.5915, 1.0, 0.6975, 1.0, 0.6975, 1.0, 0.5915, 1.0, 0.6975, 1.0, 0.75, 1.0, 0.75, 1.0, 0.6975, 0.6663, 1.0, 0.3326, 1.0, 0.3326, 1.0, 0.6663, 1.0, 1.0, 0.3792, 1.0, 0.4223, 1.0, 0.4223, 1.0, 0.3792, 0.02816, 1.0, 0.0, 1.0, 0.0, 1.0, 0.0577, 1.0, 1.0, 0.25, 1.0, 0.2931, 1.0, 0.2931, 1.0, 0.25, 1.0, 0.4223, 1.0, 0.5, 1.0, 0.5, 1.0, 0.4223, 1.0, 1.0, 1.0, 1.0, 1.0, 1.0, 1.0, 1.0, 1.0, 0.5, 1.0, 0.5915, 1.0, 0.5915, 1.0, 0.5, 0.0, 0.3792, 0.0, 0.3361, 0.0, 0.3361, 0.0, 0.3792, 0.0, 0.6975, 0.0, 0.5915, 0.0, 0.5915, 0.0, 0.6975, 0.0, 0.3361, 0.0, 0.2931, 0.0, 0.2931, 0.0, 0.3361, 1.0, 0.875, 1.0, 1.0, 1.0, 1.0, 1.0, 0.875, 0.0, 1.0, 0.0, 1.0, 0.0, 1.0, 0.0, 1.0, 0.1663, 0.0, 0.3326, 0.0, 0.3326, 0.0, 0.1663, 0.0, 0.6663, 0.0, 1.0, 0.0, 1.0, 0.0, 0.6663, 0.0, 0.0, 0.4223, 0.0, 0.3792, 0.0, 0.3792, 0.0, 0.4223, 0.3326, 0.0, 0.6663, 0.0, 0.6663, 0.0, 0.3326, 0.0, 1.0, 1.0, 0.6663, 1.0, 0.6663, 1.0, 1.0, 1.0, 1.0, 1.0, 1.0, 1.0, 1.0, 1.0, 1.0, 1.0, 0.0, 1.0, 0.0, 0.875, 0.0, 0.875, 0.0, 1.0, 0.0, 0.5, 0.0, 0.5, 0.0, 0.5, 0.0, 0.5, 0.0, 0.25, 0.0, 0.0, 0.0, 0.0, 0.0, 0.25, 0.3326, 1.0, 0.3326, 1.0, 0.3326, 1.0, 0.3326, 1.0, 1.0, 0.75, 1.0, 0.875, 1.0, 0.875, 1.0, 0.75, 0.0, 0.4223, 0.0, 0.4223, 0.0, 0.4223, 0.0, 0.4223, 1.0, 0.3361, 1.0, 0.3792, 1.0, 0.3792, 1.0, 0.3361, 0.0, 0.5, 0.0, 0.4223, 0.0, 0.4223, 0.0, 0.5, 1.0, 0.25, 1.0, 0.25, 1.0, 0.25, 1.0, 0.25, 1.0, 0.0, 1.0, 0.25, 1.0, 0.25, 1.0, 0.0, 0.0, 0.0, 0.1663, 0.0, 0.1663, 0.0, 0.0, 0.0, 0.0, 0.5915, 0.0, 0.5915, 0.0, 0.5915, 0.0, 0.5915, 1.0, 0.3361, 1.0, 0.3361, 1.0, 0.3361, 1.0, 0.3361, 0.0, 0.2931, 0.0, 0.25, 0.0, 0.25, 0.0, 0.2931, 0.0, 0.5, 0.0, 0.5, 0.0, 0.5, 0.0, 0.5, 1.0, 0.2931, 1.0, 0.3361, 1.0, 0.3361, 1.0, 0.2931, 0.0, 0.75, 0.0, 0.6975, 0.0, 0.6975, 0.0, 0.75, 0.0, 0.5915, 0.0, 0.5, 0.0, 0.5, 0.0, 0.5915, 0.0, 0.875, 0.0, 0.75, 0.0, 0.75, 0.0, 0.875, 0.3326, 1.0, 0.3326, 1.0, 0.3326, 1.0, 0.3326, 1.0, 1.0, 0.5915, 1.0, 0.6975, 1.0, 0.6975, 1.0, 0.5915, 1.0, 0.6975, 1.0, 0.75, 1.0, 0.75, 1.0, 0.6975, 0.6663, 1.0, 0.3326, 1.0, 0.3326, 1.0, 0.6663, 1.0, 1.0, 0.3792, 1.0, 0.4223, 1.0, 0.4223, 1.0, 0.3792, 0.0577, 1.0, 0.0, 1.0, 0.0, 1.0, 0.08654, 1.0, 1.0, 0.25, 1.0, 0.2931, 1.0, 0.2931, 1.0, 0.25, 1.0, 0.4223, 1.0, 0.5, 1.0, 0.5, 1.0, 0.4223, 1.0, 1.0, 1.0, 1.0, 1.0, 1.0, 1.0, 1.0, 1.0, 0.5, 1.0, 0.5915, 1.0, 0.5915, 1.0, 0.5, 0.0, 0.3792, 0.0, 0.3361, 0.0, 0.3361, 0.0, 0.3792, 0.0, 0.6975, 0.0, 0.5915, 0.0, 0.5915, 0.0, 0.6975, 0.0, 0.3361, 0.0, 0.2931, 0.0, 0.2931, 0.0, 0.3361, 1.0, 0.875, 1.0, 1.0, 1.0, 1.0, 1.0, 0.875, 0.0, 1.0, 0.0, 1.0, 0.0, 1.0, 0.0, 1.0, 0.1663, 0.0, 0.3326, 0.0, 0.3326, 0.0, 0.1663, 0.0, 0.6663, 0.0, 1.0, 0.0, 1.0, 0.0, 0.6663, 0.0, 0.0, 0.4223, 0.0, 0.3792, 0.0, 0.3792, 0.0, 0.4223, 0.0, 0.4223, 0.0, 0.3792, 0.0, 0.3792, 0.0, 0.4223, 0.6663, 0.0, 1.0, 0.0, 1.0, 0.0, 0.6663, 0.0, 0.1663, 0.0, 0.3326, 0.0, 0.3326, 0.0, 0.1663, 0.0, 0.0, 1.0, 0.0, 1.0, 0.0, 1.0, 0.0, 1.0, 1.0, 0.875, 1.0, 1.0, 1.0, 1.0, 1.0, 0.875, 0.0, 0.3361, 0.0, 0.2931, 0.0, 0.2931, 0.0, 0.3361, 0.0, 0.6975, 0.0, 0.5915, 0.0, 0.5915, 0.0, 0.6975, 0.0, 0.3792, 0.0, 0.3361, 0.0, 0.3361, 0.0, 0.3792, 1.0, 0.5, 1.0, 0.5915, 1.0, 0.5915, 1.0, 0.5, 1.0, 1.0, 1.0, 1.0, 1.0, 1.0, 1.0, 1.0, 1.0, 0.4223, 1.0, 0.5, 1.0, 0.5, 1.0, 0.4223, 1.0, 0.25, 1.0, 0.2931, 1.0, 0.2931, 1.0, 0.25, 0.0, 1.0, 0.0, 1.0, 0.0, 1.0, 0.02816, 1.0, 1.0, 0.3792, 1.0, 0.4223, 1.0, 0.4223, 1.0, 0.3792, 0.6663, 1.0, 0.3326, 1.0, 0.3326, 1.0, 0.6663, 1.0, 1.0, 0.6975, 1.0, 0.75, 1.0, 0.75, 1.0, 0.6975, 1.0, 0.5915, 1.0, 0.6975, 1.0, 0.6975, 1.0, 0.5915, 0.02816, 1.0, 0.0577, 1.0, 0.0577, 1.0, 0.02816, 1.0, 0.0, 0.875, 0.0, 0.75, 0.0, 0.75, 0.0, 0.875, 0.0, 0.5915, 0.0, 0.5, 0.0, 0.5, 0.0, 0.5915, 0.0, 0.75, 0.0, 0.6975, 0.0, 0.6975, 0.0, 0.75, 1.0, 0.2931, 1.0, 0.3361, 1.0, 0.3361, 1.0, 0.2931, 0.0, 0.5, 0.0, 0.5, 0.0, 0.5, 0.0, 0.5, 0.0, 0.2931, 0.0, 0.25, 0.0, 0.25, 0.0, 0.2931, 1.0, 0.3361, 1.0, 0.3361, 1.0, 0.3361, 1.0, 0.3361, 0.0, 0.5915, 0.0, 0.5915, 0.0, 0.5915, 0.0, 0.5915, 0.0, 0.0, 0.1663, 0.0, 0.1663, 0.0, 0.0, 0.0, 1.0, 0.0, 1.0, 0.25, 1.0, 0.25, 1.0, 0.0, 1.0, 0.25, 1.0, 0.25, 1.0, 0.25, 1.0, 0.25, 0.0, 0.5, 0.0, 0.4223, 0.0, 0.4223, 0.0, 0.5, 1.0, 0.3361, 1.0, 0.3792, 1.0, 0.3792, 1.0, 0.3361, 0.0, 0.4223, 0.0, 0.4223, 0.0, 0.4223, 0.0, 0.4223, 1.0, 0.75, 1.0, 0.875, 1.0, 0.875, 1.0, 0.75, 0.3326, 1.0, 0.3326, 1.0, 0.3326, 1.0, 0.3326, 1.0, 0.0, 0.25, 0.0, 0.0, 0.0, 0.0, 0.0, 0.25, 0.0, 0.5, 0.0, 0.5, 0.0, 0.5, 0.0, 0.5, 0.0, 1.0, 0.0, 0.875, 0.0, 0.875, 0.0, 1.0, 1.0, 1.0, 1.0, 1.0, 1.0, 1.0, 1.0, 1.0, 1.0, 1.0, 0.6663, 1.0, 0.6663, 1.0, 1.0, 1.0, 0.3326, 0.0, 0.6663, 0.0, 0.6663, 0.0, 0.3326, 0.0, 0.3326, 1.0, 0.1663, 1.0, 0.1663, 1.0, 0.3326, 1.0, 0.1663, 1.0, 0.08654, 1.0, 0.1154, 1.0, 0.1663, 1.0, 0.1663, 1.0, 0.02816, 1.0, 0.0577, 1.0, 0.1663, 1.0, 0.3326, 1.0, 0.1663, 1.0, 0.1663, 1.0, 0.3326, 1.0, 0.1663, 1.0, 0.0577, 1.0, 0.08654, 1.0, 0.1663, 1.0, 0.3326, 1.0, 0.1663, 1.0, 0.1663, 1.0, 0.3326, 1.0, 0.3326, 1.0, 0.1663, 1.0, 0.1663, 1.0, 0.3326, 1.0, 0.1663, 1.0, 0.0, 1.0, 0.02816, 1.0, 0.1663, 1.0, 0.0577, 1.0, 0.08654, 1.0, 0.08654, 1.0, 0.0577, 1.0, 0.3326, 1.0, 0.1663, 1.0, 0.1663, 1.0, 0.3326, 1.0, 0.08654, 1.0, 0.1154, 1.0, 0.1154, 1.0, 0.08654, 1.0, 0.0, 1.0, 0.02816, 1.0, 0.02816, 1.0, 0.0, 1.0])
me_plane.use_mirror_x = True
me_plane.update()
arm_armature_002 = bpy.data.armatures.new('Armature.002')  # bones are not reproduced

# ---- objects
ob_fish_ref = bpy.data.objects.new('fish_ref', None)
ob_fish = bpy.data.objects.new('Fish ', me_plane)
ob_armature = bpy.data.objects.new('Armature', arm_armature_002)

# ---- transforms, parenting, visibility, modifiers, constraints
ob_fish_ref.location = (2.27, -1.878, -1.79)
ob_fish_ref.rotation_euler = (-1.965, 8.119e-07, 1.567)
ob_fish_ref.empty_display_type = 'IMAGE'
ob_fish_ref.empty_display_size = 5.0
ob_fish.parent = ob_armature
ob_fish.matrix_parent_inverse = Matrix(((1.0, -0.0, 0.0, 0.00351), (-0.0, 1.0, -0.0, -0.06278), (0.0, -0.0, 1.0, 2.62), (-0.0, 0.0, -0.0, 1.0)))
ob_fish.location = (1.957, -1.873, -1.529)
ob_fish.rotation_euler = (-0.0, -1.834, -0.0)
ob_fish.scale = (1.28, 1.48, 1.15)
ob_fish.use_mesh_mirror_x = True
_vg = ob_fish.vertex_groups.new(name='tail')
_vg.add([0, 1, 8, 9, 20, 24, 28, 40, 41, 48, 52, 58, 60, 62, 63, 64, 65, 66, 81, 82, 83, 99, 103, 123, 126, 130, 139, 140, 144, 156, 157, 158, 163, 164, 172, 185, 187, 188, 192, 194, 197, 208, 210, 213, 215, 216, 223, 230, 233, 234, 237, 241, 248, 251, 254, 265, 267, 270], 1.0, 'REPLACE')
_vg = ob_fish.vertex_groups.new(name='Bone')
for _i, _w in zip([2, 3, 4, 5, 6, 7, 9, 10, 11, 12, 13, 14, 15, 16, 17, 18, 19, 21, 22, 23, 24, 25, 26, 27, 28, 29, 30, 31, 32, 33, 34, 35, 36, 37, 38, 39, 40, 41, 42, 43, 44, 45, 46, 47, 48, 49, 50, 51, 53, 54, 55, 56, 57, 58, 59, 60, 61, 62, 63, 67, 68, 69, 70, 71, 72, 73, 74, 75, 76, 77, 78, 79, 80, 81, 82, 83, 84, 85, 86, 87, 88, 89, 90, 91, 92, 93, 94, 95, 96, 97, 98, 100, 101, 102, 103, 104, 105, 106, 107, 108, 109, 110, 111, 112, 113, 114, 115, 116, 117, 118, 119, 120, 121, 122, 123, 124, 125, 126, 127, 128, 129, 130, 131, 132, 133, 134, 135, 136, 137, 138, 139, 141, 142, 143, 144, 145, 146, 147, 148, 149, 150, 151, 152, 153, 154, 155, 159, 160, 161, 162, 163, 164, 165, 166, 167, 168, 169, 170, 171, 172, 173, 174, 175, 176, 177, 178, 179, 180, 181, 182, 183, 184, 186, 188, 189, 190, 191, 193, 195, 196, 197, 198, 199, 200, 201, 202, 203, 204, 205, 206, 207, 209, 210, 211, 212, 214, 217, 218, 219, 220, 221, 222, 223, 224, 225, 226, 227, 228, 229, 231, 232, 235, 236, 237, 238, 239, 240, 241, 242, 243, 244, 245, 246, 247, 249, 250, 252, 253, 255, 256, 257, 258, 259, 260, 261, 262, 263, 264, 266, 267, 268, 269, 271, 272, 273, 274, 275, 276, 277, 278, 279, 280, 281, 282, 283, 284, 285], [0.9991, 0.998, 0.8911, 0.9321, 0.992, 0.9883, 0.1282, 0.9999, 0.9996, 0.9573, 0.9594, 0.9474, 0.843, 0.8706, 0.8941, 0.8319, 0.8534, 0.9988, 0.9502, 0.9924, 0.06416, 0.9999, 0.9741, 0.8633, 0.1025, 0.7086, 0.3242, 0.9836, 0.981, 0.9882, 0.9963, 0.9964, 0.9967, 0.9991, 0.9998, 0.9996, 0.1208, 0.5569, 0.9201, 0.8657, 0.7851, 0.9991, 0.9395, 0.9911, 0.02529, 0.9999, 0.975, 0.8883, 0.2221, 0.9873, 0.9972, 0.9997, 0.8488, 0.002566, 0.4608, 0.1733, 0.4779, 0.09325, 0.0244, 0.9981, 0.9991, 0.9999, 0.9997, 0.963, 0.8989, 0.9709, 0.9659, 0.9581, 0.989, 0.9959, 0.9984, 0.9928, 0.9968, 0.08215, 0.1202, 0.07111, 1.0, 1.0, 0.9997, 0.9999, 1.0, 0.9861, 0.9674, 0.9857, 0.9339, 0.8605, 0.9063, 0.8938, 0.8705, 0.8271, 0.8529, 0.9998, 0.9642, 0.9973, 0.09222, 1.0, 0.986, 0.9238, 0.8782, 0.9999, 0.9951, 0.9992, 0.7963, 0.1991, 0.4273, 0.7798, 0.23, 0.4655, 0.3409, 0.9945, 0.9994, 1.0, 0.4317, 0.5519, 0.1156, 0.8557, 0.1636, 0.01978, 0.9987, 0.9516, 0.9922, 0.08748, 0.9998, 0.9653, 0.9255, 0.5863, 0.9868, 0.997, 0.9994, 0.7842, 0.318, 0.9996, 0.9663, 0.9972, 0.1025, 1.0, 0.9738, 0.9524, 0.653, 0.9924, 0.9989, 0.9999, 0.9039, 0.3265, 0.8016, 0.8323, 0.9993, 0.9999, 0.9985, 0.9973, 0.006628, 0.1042, 0.966, 0.9834, 0.9649, 0.9539, 0.9994, 0.9551, 0.5233, 0.1407, 1.0, 0.9297, 1.0, 0.9998, 0.9953, 0.9885, 0.9897, 0.997, 0.8431, 0.8952, 0.6049, 0.7703, 0.8122, 0.09862, 0.8441, 0.8239, 0.9999, 0.7923, 0.9995, 0.9989, 0.05555, 0.9681, 0.9672, 0.9996, 0.4986, 1.0, 0.9957, 0.9911, 0.8493, 0.597, 0.8115, 0.8235, 0.1348, 0.845, 1.0, 0.8335, 0.9999, 0.9978, 0.1464, 0.9847, 0.9602, 0.9614, 0.1567, 1.0, 0.9329, 0.9999, 0.9896, 0.9977, 0.8949, 0.8247, 0.8271, 0.9999, 0.9968, 0.04851, 0.9851, 0.9449, 0.9499, 0.1367, 1.0, 0.9239, 0.9997, 0.9862, 0.9973, 0.8977, 0.8209, 0.7902, 0.9993, 0.9983, 0.9695, 0.9611, 0.9993, 0.5065, 1.0, 0.9942, 0.9906, 0.8517, 0.5915, 0.7795, 0.7891, 0.101, 0.8409, 0.9999, 1.0, 1.0, 1.0, 1.0, 1.0, 1.0, 1.0, 1.0, 1.0, 1.0, 1.0, 1.0, 1.0, 1.0, 1.0]): _vg.add([_i], _w, 'REPLACE')
_vg = ob_fish.vertex_groups.new(name='Bone.001')
for _i, _w in zip([0, 1, 4, 5, 8, 9, 12, 13, 14, 15, 16, 17, 18, 19, 20, 22, 24, 26, 27, 28, 29, 30, 40, 41, 42, 43, 44, 46, 48, 51, 52, 53, 57, 58, 59, 60, 61, 62, 63, 64, 65, 66, 71, 72, 73, 74, 75, 81, 82, 83, 90, 92, 93, 94, 95, 96, 97, 98, 99, 101, 103, 106, 107, 111, 112, 113, 114, 115, 116, 117, 121, 122, 123, 124, 125, 126, 128, 130, 132, 133, 134, 138, 139, 140, 142, 144, 146, 147, 148, 152, 153, 154, 155, 156, 157, 158, 163, 164, 165, 167, 168, 170, 171, 172, 174, 181, 182, 183, 184, 185, 186, 187, 188, 189, 190, 192, 193, 194, 197, 198, 199, 201, 205, 206, 207, 208, 209, 210, 211, 213, 214, 215, 216, 219, 221, 222, 223, 225, 229, 230, 231, 232, 233, 234, 237, 239, 240, 241, 243, 247, 248, 249, 250, 251, 254, 255, 256, 258, 262, 263, 264, 265, 266, 267, 268, 270], [1.012, 0.9819, 0.1089, 0.06791, 0.9866, 0.8718, 0.03544, 0.03113, 0.05261, 0.157, 0.1294, 0.1059, 0.1681, 0.1466, 0.9941, 0.04959, 0.9358, 0.001734, 0.1367, 0.8975, 0.2914, 0.6758, 0.8792, 0.4431, 0.07989, 0.1343, 0.2149, 0.06047, 0.9624, 0.1117, 1.002, 0.7779, 0.1512, 0.9737, 0.5392, 0.8267, 0.5221, 0.9067, 0.9628, 1.01, 0.9848, 0.9894, 0.02392, 0.1011, 0.008163, 0.01828, 0.0338, 0.9179, 0.8798, 0.9289, 0.01518, 0.06612, 0.1395, 0.09373, 0.1062, 0.1295, 0.1729, 0.1471, 0.9931, 0.02155, 0.9078, 0.07616, 0.1218, 0.2037, 0.8009, 0.5727, 0.2202, 0.77, 0.5345, 0.6591, 0.5683, 0.4481, 0.8844, 0.1443, 0.8364, 0.9651, 0.04674, 0.9125, 0.0194, 0.07447, 0.4137, 0.2158, 0.682, 0.9837, 0.0173, 0.8975, 0.002303, 0.04527, 0.347, 0.09613, 0.6735, 0.1984, 0.1677, 0.9923, 0.999, 0.9997, 0.9717, 0.8958, 0.01794, 0.02028, 0.0422, 0.03978, 0.4767, 0.8593, 0.07034, 0.1569, 0.1048, 0.3951, 0.2297, 0.993, 0.1878, 1.005, 0.9014, 0.1559, 0.1761, 0.9919, 0.2077, 0.9887, 0.9444, 0.01375, 0.01564, 0.5014, 0.1507, 0.403, 0.1885, 0.9836, 0.1765, 0.8652, 0.155, 0.9896, 0.1665, 0.9938, 0.9971, 0.8536, 0.02954, 0.02719, 0.8433, 0.06711, 0.1051, 1.006, 0.1753, 0.1729, 0.9979, 1.001, 0.9507, 0.05514, 0.05008, 0.8633, 0.0761, 0.1023, 1.007, 0.1791, 0.2098, 0.9867, 0.992, 0.01107, 0.02774, 0.4935, 0.1483, 0.4085, 0.2205, 0.996, 0.2109, 0.899, 0.1591, 0.9909]): _vg.add([_i], _w, 'REPLACE')
_m = ob_fish.modifiers.new('Boolean', 'BOOLEAN')
_m.solver = 'FAST'
_m = ob_fish.modifiers.new('Armature', 'ARMATURE')
_m = ob_fish.modifiers.new('Armature.001', 'ARMATURE')
_m.object = ob_armature
_m = ob_fish.modifiers.new('Smooth by Angle', 'NODES')
_m.node_group = ng_smooth_by_angle
_gi = [s.identifier for s in ng_smooth_by_angle.interface.items_tree if s.item_type == 'SOCKET' and s.in_out == 'INPUT']
_m[_gi[1]] = 1.024  # Angle
_m.use_pin_to_last = True
_m.show_group_selector = False
ob_armature.location = (0.2465, 0.653, -2.782)
ob_armature.scale = (1.173, 1.173, 1.173)

# ---- collection membership
scene.collection.objects.link(ob_fish_ref)
scene.collection.objects.link(ob_fish)
scene.collection.objects.link(ob_armature)

# ---- scene / render settings (as saved in the file)
scene.frame_start = 1; scene.frame_end = 250; scene.frame_set(1)
scene.render.engine = 'BLENDER_EEVEE_NEXT'
bpy.context.view_layer.update()

# ---- added for rendering (the .blend has no active camera and no usable light): camera, sun
cam_auto = bpy.data.cameras.new('AutoCamera')
cam_auto.lens = 50.0
cam_auto.sensor_width = 36.0
cam_auto.clip_end = 1000.0
ob_auto_camera = bpy.data.objects.new('AutoCamera', cam_auto)
scene.collection.objects.link(ob_auto_camera)
ob_auto_camera.location = (11.5251, -12.8889, 5.21269)
ob_auto_camera.rotation_euler = (1.09748, -7.21219e-08, 0.694738)
scene.camera = ob_auto_camera
light_auto_sun = bpy.data.lights.new('AutoSun', 'SUN')
light_auto_sun.energy = 3.0
light_auto_sun.angle = 0.0523599
ob_auto_sun = bpy.data.objects.new('AutoSun', light_auto_sun)
scene.collection.objects.link(ob_auto_sun)
ob_auto_sun.rotation_euler = (0.872665, 0.174533, 0.523599)
bpy.context.view_layer.update()
